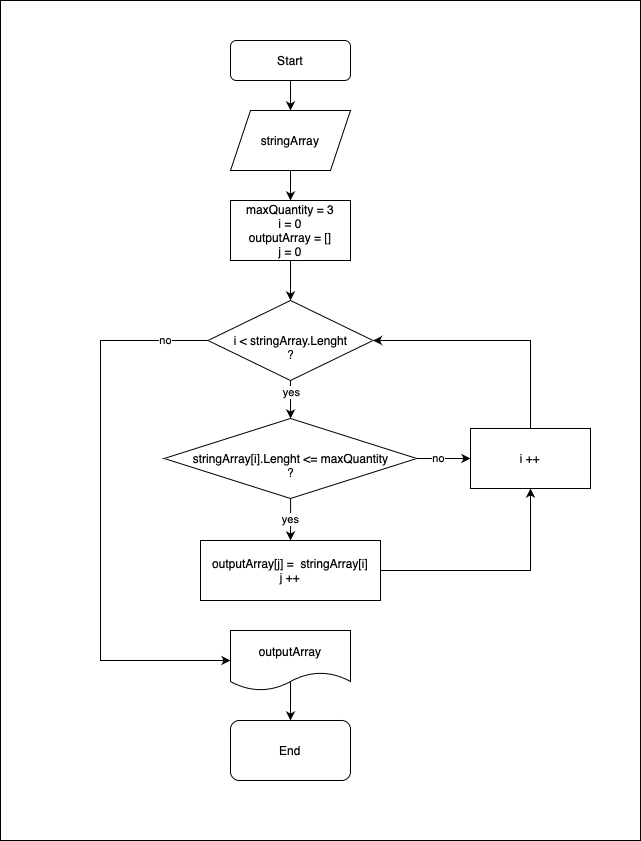

The diagram above was exported from draw.io. Its source (the exported page's mxGraphModel, read from the mxfile embedded in the PNG):
<mxGraphModel dx="946" dy="648" grid="1" gridSize="10" guides="1" tooltips="1" connect="1" arrows="1" fold="1" page="1" pageScale="1" pageWidth="827" pageHeight="1169" background="none" math="0" shadow="0">
  <root>
    <mxCell id="WIyWlLk6GJQsqaUBKTNV-0" />
    <mxCell id="WIyWlLk6GJQsqaUBKTNV-1" parent="WIyWlLk6GJQsqaUBKTNV-0" />
    <mxCell id="AZOJ8CAQo1lTnD-AWX-Q-22" value="" style="rounded=0;whiteSpace=wrap;html=1;" vertex="1" parent="WIyWlLk6GJQsqaUBKTNV-1">
      <mxGeometry x="80" y="40" width="640" height="840" as="geometry" />
    </mxCell>
    <mxCell id="AZOJ8CAQo1lTnD-AWX-Q-9" value="" style="edgeStyle=orthogonalEdgeStyle;rounded=0;orthogonalLoop=1;jettySize=auto;html=1;" edge="1" parent="WIyWlLk6GJQsqaUBKTNV-1" source="WIyWlLk6GJQsqaUBKTNV-3" target="AZOJ8CAQo1lTnD-AWX-Q-0">
      <mxGeometry relative="1" as="geometry" />
    </mxCell>
    <mxCell id="WIyWlLk6GJQsqaUBKTNV-3" value="Start" style="rounded=1;whiteSpace=wrap;html=1;fontSize=12;glass=0;strokeWidth=1;shadow=0;" parent="WIyWlLk6GJQsqaUBKTNV-1" vertex="1">
      <mxGeometry x="310" y="80" width="120" height="40" as="geometry" />
    </mxCell>
    <mxCell id="AZOJ8CAQo1lTnD-AWX-Q-10" value="" style="edgeStyle=orthogonalEdgeStyle;rounded=0;orthogonalLoop=1;jettySize=auto;html=1;" edge="1" parent="WIyWlLk6GJQsqaUBKTNV-1" source="AZOJ8CAQo1lTnD-AWX-Q-0" target="AZOJ8CAQo1lTnD-AWX-Q-1">
      <mxGeometry relative="1" as="geometry" />
    </mxCell>
    <mxCell id="AZOJ8CAQo1lTnD-AWX-Q-0" value="stringArray" style="shape=parallelogram;perimeter=parallelogramPerimeter;whiteSpace=wrap;html=1;fixedSize=1;" vertex="1" parent="WIyWlLk6GJQsqaUBKTNV-1">
      <mxGeometry x="310" y="150" width="120" height="60" as="geometry" />
    </mxCell>
    <mxCell id="AZOJ8CAQo1lTnD-AWX-Q-11" value="" style="edgeStyle=orthogonalEdgeStyle;rounded=0;orthogonalLoop=1;jettySize=auto;html=1;" edge="1" parent="WIyWlLk6GJQsqaUBKTNV-1" source="AZOJ8CAQo1lTnD-AWX-Q-1" target="AZOJ8CAQo1lTnD-AWX-Q-2">
      <mxGeometry relative="1" as="geometry" />
    </mxCell>
    <mxCell id="AZOJ8CAQo1lTnD-AWX-Q-1" value="maxQuantity = 3&lt;br&gt;i = 0&lt;br&gt;outputArray = []&lt;br&gt;j = 0" style="rounded=0;whiteSpace=wrap;html=1;" vertex="1" parent="WIyWlLk6GJQsqaUBKTNV-1">
      <mxGeometry x="310" y="240" width="120" height="60" as="geometry" />
    </mxCell>
    <mxCell id="AZOJ8CAQo1lTnD-AWX-Q-12" value="" style="edgeStyle=orthogonalEdgeStyle;rounded=0;orthogonalLoop=1;jettySize=auto;html=1;" edge="1" parent="WIyWlLk6GJQsqaUBKTNV-1" source="AZOJ8CAQo1lTnD-AWX-Q-2" target="AZOJ8CAQo1lTnD-AWX-Q-3">
      <mxGeometry relative="1" as="geometry" />
    </mxCell>
    <mxCell id="AZOJ8CAQo1lTnD-AWX-Q-21" value="yes" style="edgeLabel;html=1;align=center;verticalAlign=middle;resizable=0;points=[];" vertex="1" connectable="0" parent="AZOJ8CAQo1lTnD-AWX-Q-12">
      <mxGeometry x="-0.2035" relative="1" as="geometry">
        <mxPoint y="-4" as="offset" />
      </mxGeometry>
    </mxCell>
    <mxCell id="AZOJ8CAQo1lTnD-AWX-Q-17" value="no" style="edgeStyle=orthogonalEdgeStyle;rounded=0;orthogonalLoop=1;jettySize=auto;html=1;exitX=0;exitY=0.5;exitDx=0;exitDy=0;entryX=0;entryY=0.5;entryDx=0;entryDy=0;" edge="1" parent="WIyWlLk6GJQsqaUBKTNV-1" source="AZOJ8CAQo1lTnD-AWX-Q-2" target="AZOJ8CAQo1lTnD-AWX-Q-6">
      <mxGeometry x="-0.8429" relative="1" as="geometry">
        <Array as="points">
          <mxPoint x="180" y="380" />
          <mxPoint x="180" y="700" />
        </Array>
        <mxPoint x="1" as="offset" />
      </mxGeometry>
    </mxCell>
    <mxCell id="AZOJ8CAQo1lTnD-AWX-Q-2" value="&lt;br&gt;i &amp;lt; stringArray.Lenght&lt;br&gt;?" style="rhombus;whiteSpace=wrap;html=1;" vertex="1" parent="WIyWlLk6GJQsqaUBKTNV-1">
      <mxGeometry x="287.5" y="340" width="165" height="80" as="geometry" />
    </mxCell>
    <mxCell id="AZOJ8CAQo1lTnD-AWX-Q-13" value="" style="edgeStyle=orthogonalEdgeStyle;rounded=0;orthogonalLoop=1;jettySize=auto;html=1;" edge="1" parent="WIyWlLk6GJQsqaUBKTNV-1" source="AZOJ8CAQo1lTnD-AWX-Q-3" target="AZOJ8CAQo1lTnD-AWX-Q-4">
      <mxGeometry relative="1" as="geometry" />
    </mxCell>
    <mxCell id="AZOJ8CAQo1lTnD-AWX-Q-20" value="no" style="edgeLabel;html=1;align=center;verticalAlign=middle;resizable=0;points=[];" vertex="1" connectable="0" parent="AZOJ8CAQo1lTnD-AWX-Q-13">
      <mxGeometry x="-0.2343" relative="1" as="geometry">
        <mxPoint as="offset" />
      </mxGeometry>
    </mxCell>
    <mxCell id="AZOJ8CAQo1lTnD-AWX-Q-15" value="yes" style="edgeStyle=orthogonalEdgeStyle;rounded=0;orthogonalLoop=1;jettySize=auto;html=1;" edge="1" parent="WIyWlLk6GJQsqaUBKTNV-1" source="AZOJ8CAQo1lTnD-AWX-Q-3" target="AZOJ8CAQo1lTnD-AWX-Q-5">
      <mxGeometry relative="1" as="geometry" />
    </mxCell>
    <mxCell id="AZOJ8CAQo1lTnD-AWX-Q-3" value="&lt;br&gt;stringArray[i].Lenght &amp;lt;= maxQuantity&lt;br&gt;?" style="rhombus;whiteSpace=wrap;html=1;" vertex="1" parent="WIyWlLk6GJQsqaUBKTNV-1">
      <mxGeometry x="243.75" y="457.99" width="252.5" height="80" as="geometry" />
    </mxCell>
    <mxCell id="AZOJ8CAQo1lTnD-AWX-Q-14" style="edgeStyle=orthogonalEdgeStyle;rounded=0;orthogonalLoop=1;jettySize=auto;html=1;exitX=0.5;exitY=0;exitDx=0;exitDy=0;entryX=1;entryY=0.5;entryDx=0;entryDy=0;" edge="1" parent="WIyWlLk6GJQsqaUBKTNV-1" source="AZOJ8CAQo1lTnD-AWX-Q-4" target="AZOJ8CAQo1lTnD-AWX-Q-2">
      <mxGeometry relative="1" as="geometry" />
    </mxCell>
    <mxCell id="AZOJ8CAQo1lTnD-AWX-Q-4" value="i ++" style="rounded=0;whiteSpace=wrap;html=1;" vertex="1" parent="WIyWlLk6GJQsqaUBKTNV-1">
      <mxGeometry x="550" y="467.99" width="120" height="60" as="geometry" />
    </mxCell>
    <mxCell id="AZOJ8CAQo1lTnD-AWX-Q-16" style="edgeStyle=orthogonalEdgeStyle;rounded=0;orthogonalLoop=1;jettySize=auto;html=1;entryX=0.5;entryY=1;entryDx=0;entryDy=0;" edge="1" parent="WIyWlLk6GJQsqaUBKTNV-1" source="AZOJ8CAQo1lTnD-AWX-Q-5" target="AZOJ8CAQo1lTnD-AWX-Q-4">
      <mxGeometry relative="1" as="geometry" />
    </mxCell>
    <mxCell id="AZOJ8CAQo1lTnD-AWX-Q-5" value="outputArray[j] = &amp;nbsp;stringArray[i]&lt;br&gt;j ++" style="rounded=0;whiteSpace=wrap;html=1;" vertex="1" parent="WIyWlLk6GJQsqaUBKTNV-1">
      <mxGeometry x="280" y="580" width="180" height="60" as="geometry" />
    </mxCell>
    <mxCell id="AZOJ8CAQo1lTnD-AWX-Q-18" value="" style="edgeStyle=orthogonalEdgeStyle;rounded=0;orthogonalLoop=1;jettySize=auto;html=1;exitX=0.5;exitY=0.833;exitDx=0;exitDy=0;exitPerimeter=0;" edge="1" parent="WIyWlLk6GJQsqaUBKTNV-1" source="AZOJ8CAQo1lTnD-AWX-Q-6" target="AZOJ8CAQo1lTnD-AWX-Q-7">
      <mxGeometry relative="1" as="geometry" />
    </mxCell>
    <mxCell id="AZOJ8CAQo1lTnD-AWX-Q-6" value="outputArray" style="shape=document;whiteSpace=wrap;html=1;boundedLbl=1;" vertex="1" parent="WIyWlLk6GJQsqaUBKTNV-1">
      <mxGeometry x="310" y="670" width="120" height="60" as="geometry" />
    </mxCell>
    <mxCell id="AZOJ8CAQo1lTnD-AWX-Q-7" value="End" style="rounded=1;whiteSpace=wrap;html=1;" vertex="1" parent="WIyWlLk6GJQsqaUBKTNV-1">
      <mxGeometry x="310" y="760" width="120" height="60" as="geometry" />
    </mxCell>
  </root>
</mxGraphModel>